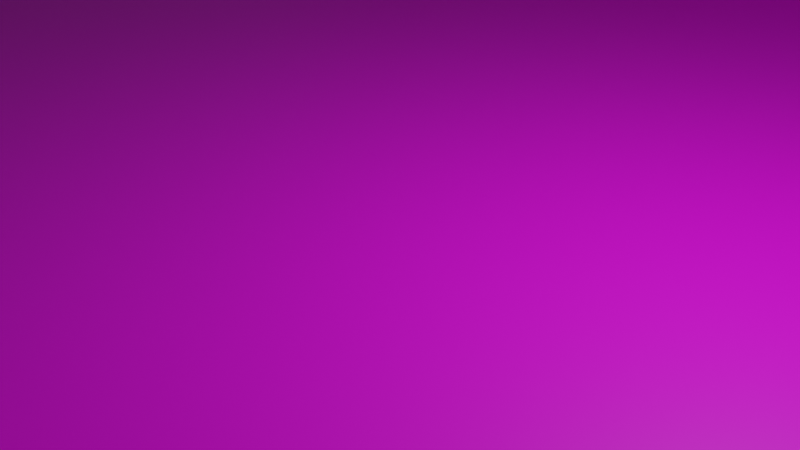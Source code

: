 # Source: ps_6by6_2halfx5_l4_parallel.blend  (saved by Blender 2.93.21; exported with 4.5.12 LTS)
import bpy
from mathutils import Matrix  # noqa: F401  (used for matrix-valued properties, if any)

bpy.ops.wm.read_factory_settings(use_empty=True)
scene = bpy.context.scene
scene.name = 'Scene'

# ---- collections
col_collection = bpy.data.collections.new('Collection'); scene.collection.children.link(col_collection)

# ---- images (referenced by path relative to the original .blend; pixels are not part of the script)
import os
ASSET_DIR = os.environ.get("B2B_ASSET_DIR", "")  # directory of the original .blend (textures are referenced by path, not embedded)
HERE = os.path.dirname(os.path.abspath(__file__))  # packed textures are extracted next to this script under _unpacked/

def load_image(name, relpath, width, height, colorspace="sRGB"):
    """Load a texture the original file referenced (path relative to the .blend, or extracted next to this script)."""
    p = next((c for c in (os.path.join(HERE, relpath), os.path.join(ASSET_DIR, relpath)) if relpath and os.path.exists(c)), "")
    if p:
        img = bpy.data.images.load(p, check_existing=True)
        img.name = name
    else:  # same state as the original file: an image datablock whose file is absent (Cycles renders it pink)
        img = bpy.data.images.new(name, width, height)
        img.source = "FILE"
        img.filepath = "//" + (relpath or name)
    img.colorspace_settings.name = colorspace
    return img
img_ps_5by5_2halfx5_l4_parallel_png = load_image('ps_5by5_2halfx5_l4_parallel.png', 'ps_5by5_2halfx5_l4_parallel.png', 1024, 1024, 'sRGB')

# ---- materials (node trees are filled in below, after node groups)
mat_x = bpy.data.materials.new('材质')
mat_x.use_transparent_shadow = False

# ---- material node trees
mat_x.use_nodes = True; mat_x.node_tree.nodes.clear()
_N = mat_x.node_tree.nodes; _L = mat_x.node_tree.links
n0 = _N.new('ShaderNodeBsdfPrincipled'); n0.name = 'Principled BSDF'; n0.location = (10, 300)
n0.distribution = 'GGX'
n0.subsurface_method = 'BURLEY'
n0.inputs[3].default_value = 1.45
n0.inputs[27].default_value = (0.0, 0.0, 0.0, 1.0)
n0.inputs[28].default_value = 1.0
n1 = _N.new('ShaderNodeOutputMaterial'); n1.name = 'Material Output'; n1.location = (300, 300)
n2 = _N.new('ShaderNodeTexImage'); n2.name = '图像纹理'; n2.location = (-280, 260)
n2.image = img_ps_5by5_2halfx5_l4_parallel_png
_L.new(n0.outputs[0], n1.inputs[0])
_L.new(n2.outputs[0], n0.inputs[0])
n1.is_active_output = True

# ---- world
world_world = bpy.data.worlds.new('World'); scene.world = world_world
world_world.use_nodes = True; world_world.node_tree.nodes.clear()
_N = world_world.node_tree.nodes; _L = world_world.node_tree.links
n0 = _N.new('ShaderNodeOutputWorld'); n0.name = 'World Output'; n0.location = (300, 300)
n1 = _N.new('ShaderNodeBackground'); n1.name = 'Background'; n1.location = (10, 300)
n1.inputs[0].default_value = (0.05088, 0.05088, 0.05088, 1.0)
_L.new(n1.outputs[0], n0.inputs[0])
n0.is_active_output = True
world_world.color = (0.05088, 0.05088, 0.05088)
world_world.use_sun_shadow = False
world_world.sun_shadow_jitter_overblur = 0.0

# ---- cameras
cam_camera = bpy.data.cameras.new('Camera')
cam_camera.clip_end = 100.0
cam_camera.ortho_scale = 7.314

# ---- lights
light_light = bpy.data.lights.new('Light', 'POINT')
light_light.transmission_factor = 0.0
light_light.energy = 1000.0
light_light.shadow_soft_size = 0.1
light_light.shadow_maximum_resolution = 0.006
light_light.use_absolute_resolution = True

# ---- meshes
me_x = bpy.data.meshes.new('平面')
me_x.from_pydata([(-1.0, -1.0, 0.0), (1.0, -1.0, 0.0), (-1.0, 1.0, 0.0), (1.0, 1.0, 0.0), (-1.0, -1.0, 0.0), (-1.0, 1.0, 0.0), (-1.0, -1.0, 4.0), (1.0, -1.0, 4.0), (-1.0, 1.0, 4.0), (1.0, 1.0, 4.0)], [], [(0, 1, 3, 2), (0, 2, 5, 4), (2, 3, 9, 8), (3, 1, 7, 9), (1, 0, 6, 7)])
_uv = me_x.uv_layers.new(name='UV 贴图')
_uv.uv.foreach_set('vector', [0.0, 0.0, 1.0, 0.0, 1.0, 1.0, 0.0, 1.0, 0.0, 0.0, 0.0, 1.0, 0.0, 1.0, 0.0, 0.0, 0.0, 1.0, 1.0, 1.0, 1.0, 1.0, 0.0, 1.0, 1.0, 1.0, 1.0, 0.0, 1.0, 0.0, 1.0, 1.0, 1.0, 0.0, 0.0, 0.0, 0.0, 0.0, 1.0, 0.0])
me_x.materials.append(mat_x)
me_x.use_remesh_fix_poles = True
me_x.use_remesh_preserve_attributes = False
me_x.update()

# ---- objects
ob_light = bpy.data.objects.new('Light', light_light)
ob_camera = bpy.data.objects.new('Camera', cam_camera)
ob_x = bpy.data.objects.new('平面', me_x)

# ---- transforms, parenting, visibility, modifiers, constraints
ob_light.location = (4.076, 1.005, 5.904)
ob_light.rotation_euler = (0.6503, 0.05522, 1.866)
ob_light.lock_rotations_4d = False
ob_light.empty_display_type = 'ARROWS'
ob_light.color = (0.0, 0.0, 0.0, 0.0)
ob_light.lineart.crease_threshold = 0.0
ob_camera.location = (7.359, -6.926, 4.958)
ob_camera.rotation_euler = (1.109, 0.0, 0.8149)
ob_camera.lock_rotations_4d = False
ob_camera.empty_display_type = 'ARROWS'
ob_camera.color = (0.0, 0.0, 0.0, 0.0)
ob_camera.display_type = 'WIRE'
ob_camera.lineart.crease_threshold = 0.0
ob_x.location = (0.0, 0.0, 0.0)
ob_x.scale = (20.0, 15.0, 1.0)

# ---- collection membership
col_collection.objects.link(ob_light)
col_collection.objects.link(ob_camera)
col_collection.objects.link(ob_x)

# ---- scene / render settings (as saved in the file)
scene.camera = ob_camera
scene.frame_start = 1; scene.frame_end = 250; scene.frame_set(1)
scene.render.engine = 'BLENDER_EEVEE_NEXT'
scene.cycles.use_denoising = False
scene.cycles.samples = 128
scene.cycles.sampling_pattern = 'TABULATED_SOBOL'
scene.cycles.use_adaptive_sampling = False
scene.cycles.use_light_tree = False
scene.view_settings.view_transform = 'Filmic'
bpy.context.view_layer.update()
